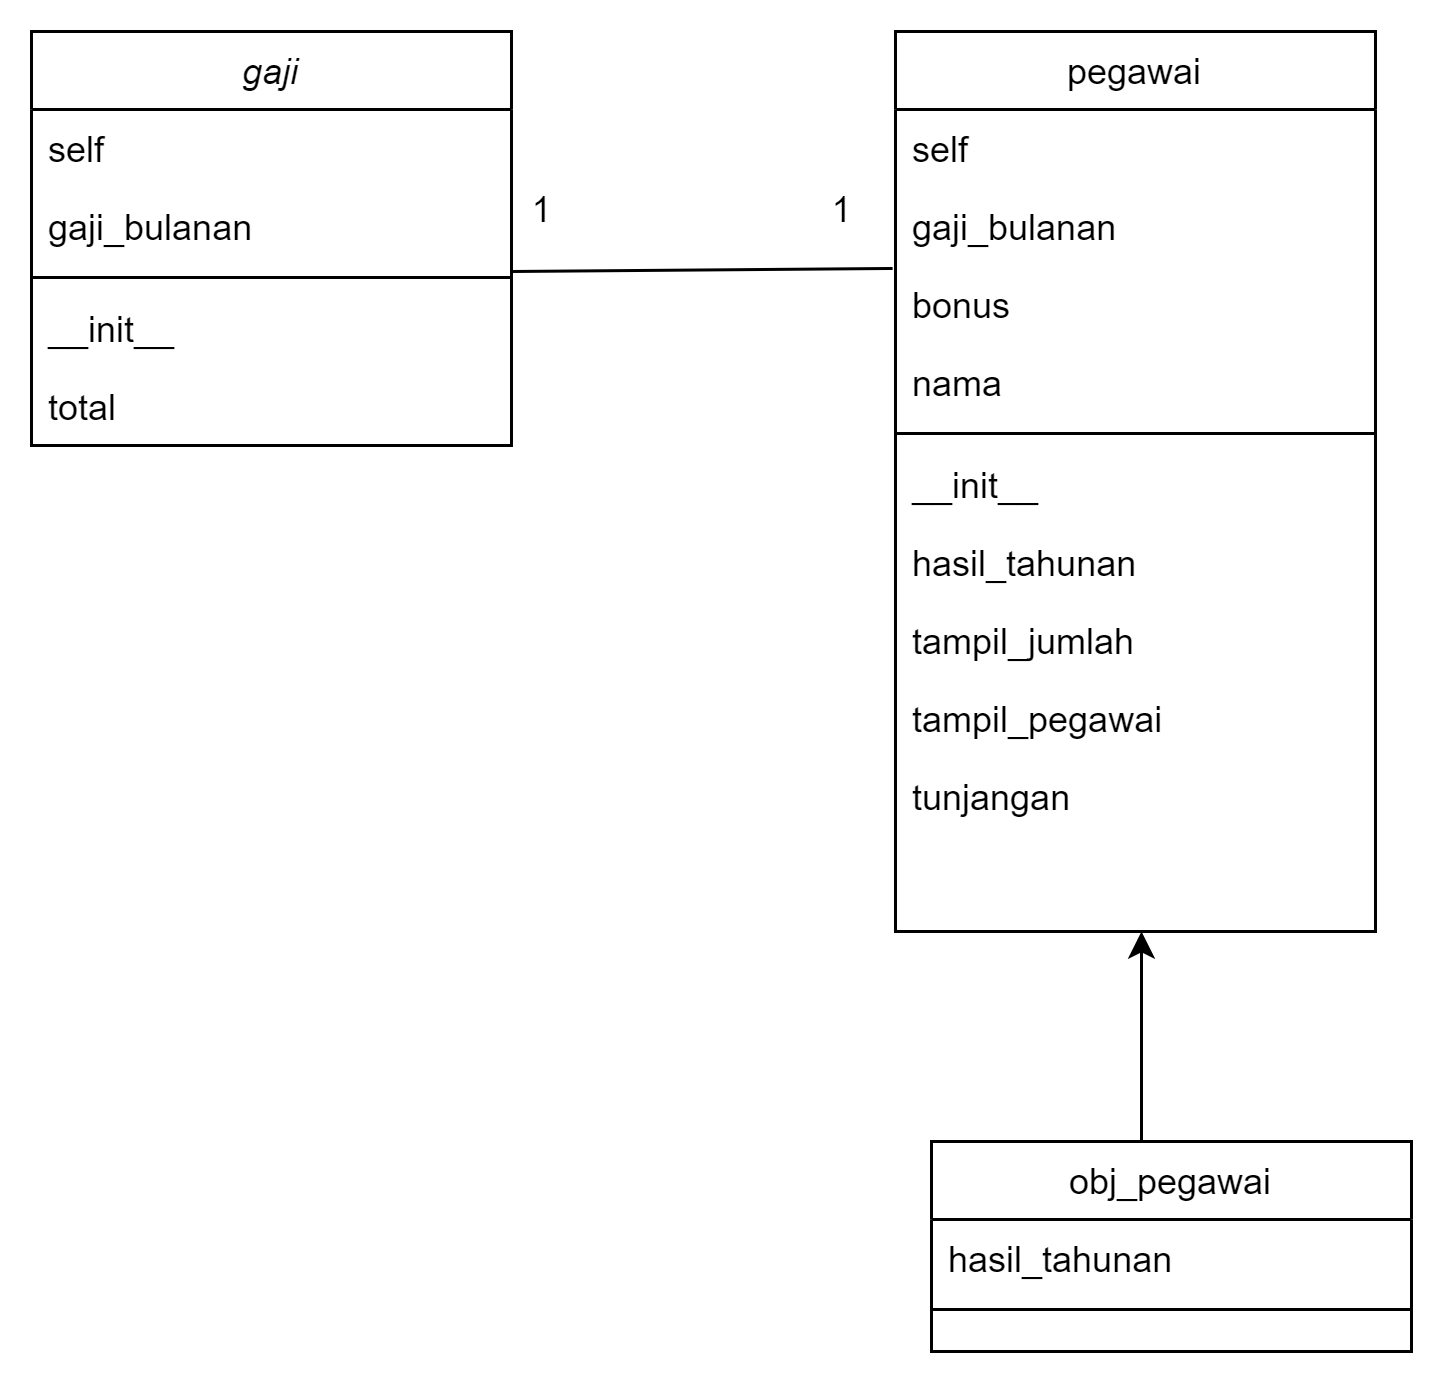

The diagram above was exported from draw.io. Its source (the exported page's mxGraphModel, read from the mxfile embedded in the PNG):
<mxGraphModel dx="300" dy="547" grid="1" gridSize="10" guides="1" tooltips="1" connect="1" arrows="1" fold="1" page="1" pageScale="1" pageWidth="827" pageHeight="1169" math="0" shadow="0">
  <root>
    <mxCell id="WIyWlLk6GJQsqaUBKTNV-0" />
    <mxCell id="WIyWlLk6GJQsqaUBKTNV-1" parent="WIyWlLk6GJQsqaUBKTNV-0" />
    <mxCell id="zkfFHV4jXpPFQw0GAbJ--0" value="gaji" style="swimlane;fontStyle=2;align=center;verticalAlign=top;childLayout=stackLayout;horizontal=1;startSize=26;horizontalStack=0;resizeParent=1;resizeLast=0;collapsible=1;marginBottom=0;rounded=0;shadow=0;strokeWidth=1;" parent="WIyWlLk6GJQsqaUBKTNV-1" vertex="1">
      <mxGeometry x="220" y="120" width="160" height="138" as="geometry">
        <mxRectangle x="230" y="140" width="160" height="26" as="alternateBounds" />
      </mxGeometry>
    </mxCell>
    <mxCell id="zkfFHV4jXpPFQw0GAbJ--1" value="self" style="text;align=left;verticalAlign=top;spacingLeft=4;spacingRight=4;overflow=hidden;rotatable=0;points=[[0,0.5],[1,0.5]];portConstraint=eastwest;" parent="zkfFHV4jXpPFQw0GAbJ--0" vertex="1">
      <mxGeometry y="26" width="160" height="26" as="geometry" />
    </mxCell>
    <mxCell id="zkfFHV4jXpPFQw0GAbJ--2" value="gaji_bulanan" style="text;align=left;verticalAlign=top;spacingLeft=4;spacingRight=4;overflow=hidden;rotatable=0;points=[[0,0.5],[1,0.5]];portConstraint=eastwest;rounded=0;shadow=0;html=0;" parent="zkfFHV4jXpPFQw0GAbJ--0" vertex="1">
      <mxGeometry y="52" width="160" height="26" as="geometry" />
    </mxCell>
    <mxCell id="zkfFHV4jXpPFQw0GAbJ--4" value="" style="line;html=1;strokeWidth=1;align=left;verticalAlign=middle;spacingTop=-1;spacingLeft=3;spacingRight=3;rotatable=0;labelPosition=right;points=[];portConstraint=eastwest;" parent="zkfFHV4jXpPFQw0GAbJ--0" vertex="1">
      <mxGeometry y="78" width="160" height="8" as="geometry" />
    </mxCell>
    <mxCell id="zkfFHV4jXpPFQw0GAbJ--5" value="__init__" style="text;align=left;verticalAlign=top;spacingLeft=4;spacingRight=4;overflow=hidden;rotatable=0;points=[[0,0.5],[1,0.5]];portConstraint=eastwest;" parent="zkfFHV4jXpPFQw0GAbJ--0" vertex="1">
      <mxGeometry y="86" width="160" height="26" as="geometry" />
    </mxCell>
    <mxCell id="fTVVoLbEi5m9eX8A-k1N-0" value="total" style="text;align=left;verticalAlign=top;spacingLeft=4;spacingRight=4;overflow=hidden;rotatable=0;points=[[0,0.5],[1,0.5]];portConstraint=eastwest;" vertex="1" parent="zkfFHV4jXpPFQw0GAbJ--0">
      <mxGeometry y="112" width="160" height="26" as="geometry" />
    </mxCell>
    <mxCell id="zkfFHV4jXpPFQw0GAbJ--13" value="obj_pegawai" style="swimlane;fontStyle=0;align=center;verticalAlign=top;childLayout=stackLayout;horizontal=1;startSize=26;horizontalStack=0;resizeParent=1;resizeLast=0;collapsible=1;marginBottom=0;rounded=0;shadow=0;strokeWidth=1;" parent="WIyWlLk6GJQsqaUBKTNV-1" vertex="1">
      <mxGeometry x="520" y="490" width="160" height="70" as="geometry">
        <mxRectangle x="340" y="380" width="170" height="26" as="alternateBounds" />
      </mxGeometry>
    </mxCell>
    <mxCell id="zkfFHV4jXpPFQw0GAbJ--14" value="hasil_tahunan" style="text;align=left;verticalAlign=top;spacingLeft=4;spacingRight=4;overflow=hidden;rotatable=0;points=[[0,0.5],[1,0.5]];portConstraint=eastwest;" parent="zkfFHV4jXpPFQw0GAbJ--13" vertex="1">
      <mxGeometry y="26" width="160" height="26" as="geometry" />
    </mxCell>
    <mxCell id="zkfFHV4jXpPFQw0GAbJ--15" value="" style="line;html=1;strokeWidth=1;align=left;verticalAlign=middle;spacingTop=-1;spacingLeft=3;spacingRight=3;rotatable=0;labelPosition=right;points=[];portConstraint=eastwest;" parent="zkfFHV4jXpPFQw0GAbJ--13" vertex="1">
      <mxGeometry y="52" width="160" height="8" as="geometry" />
    </mxCell>
    <mxCell id="zkfFHV4jXpPFQw0GAbJ--17" value="pegawai" style="swimlane;fontStyle=0;align=center;verticalAlign=top;childLayout=stackLayout;horizontal=1;startSize=26;horizontalStack=0;resizeParent=1;resizeLast=0;collapsible=1;marginBottom=0;rounded=0;shadow=0;strokeWidth=1;" parent="WIyWlLk6GJQsqaUBKTNV-1" vertex="1">
      <mxGeometry x="508" y="120" width="160" height="300" as="geometry">
        <mxRectangle x="550" y="140" width="160" height="26" as="alternateBounds" />
      </mxGeometry>
    </mxCell>
    <mxCell id="zkfFHV4jXpPFQw0GAbJ--18" value="self" style="text;align=left;verticalAlign=top;spacingLeft=4;spacingRight=4;overflow=hidden;rotatable=0;points=[[0,0.5],[1,0.5]];portConstraint=eastwest;" parent="zkfFHV4jXpPFQw0GAbJ--17" vertex="1">
      <mxGeometry y="26" width="160" height="26" as="geometry" />
    </mxCell>
    <mxCell id="zkfFHV4jXpPFQw0GAbJ--19" value="gaji_bulanan" style="text;align=left;verticalAlign=top;spacingLeft=4;spacingRight=4;overflow=hidden;rotatable=0;points=[[0,0.5],[1,0.5]];portConstraint=eastwest;rounded=0;shadow=0;html=0;" parent="zkfFHV4jXpPFQw0GAbJ--17" vertex="1">
      <mxGeometry y="52" width="160" height="26" as="geometry" />
    </mxCell>
    <mxCell id="zkfFHV4jXpPFQw0GAbJ--20" value="bonus" style="text;align=left;verticalAlign=top;spacingLeft=4;spacingRight=4;overflow=hidden;rotatable=0;points=[[0,0.5],[1,0.5]];portConstraint=eastwest;rounded=0;shadow=0;html=0;" parent="zkfFHV4jXpPFQw0GAbJ--17" vertex="1">
      <mxGeometry y="78" width="160" height="26" as="geometry" />
    </mxCell>
    <mxCell id="zkfFHV4jXpPFQw0GAbJ--21" value="nama" style="text;align=left;verticalAlign=top;spacingLeft=4;spacingRight=4;overflow=hidden;rotatable=0;points=[[0,0.5],[1,0.5]];portConstraint=eastwest;rounded=0;shadow=0;html=0;" parent="zkfFHV4jXpPFQw0GAbJ--17" vertex="1">
      <mxGeometry y="104" width="160" height="26" as="geometry" />
    </mxCell>
    <mxCell id="zkfFHV4jXpPFQw0GAbJ--23" value="" style="line;html=1;strokeWidth=1;align=left;verticalAlign=middle;spacingTop=-1;spacingLeft=3;spacingRight=3;rotatable=0;labelPosition=right;points=[];portConstraint=eastwest;" parent="zkfFHV4jXpPFQw0GAbJ--17" vertex="1">
      <mxGeometry y="130" width="160" height="8" as="geometry" />
    </mxCell>
    <mxCell id="zkfFHV4jXpPFQw0GAbJ--24" value="__init__" style="text;align=left;verticalAlign=top;spacingLeft=4;spacingRight=4;overflow=hidden;rotatable=0;points=[[0,0.5],[1,0.5]];portConstraint=eastwest;" parent="zkfFHV4jXpPFQw0GAbJ--17" vertex="1">
      <mxGeometry y="138" width="160" height="26" as="geometry" />
    </mxCell>
    <mxCell id="fTVVoLbEi5m9eX8A-k1N-7" value="hasil_tahunan" style="text;align=left;verticalAlign=top;spacingLeft=4;spacingRight=4;overflow=hidden;rotatable=0;points=[[0,0.5],[1,0.5]];portConstraint=eastwest;" vertex="1" parent="zkfFHV4jXpPFQw0GAbJ--17">
      <mxGeometry y="164" width="160" height="26" as="geometry" />
    </mxCell>
    <mxCell id="fTVVoLbEi5m9eX8A-k1N-9" value="tampil_jumlah" style="text;align=left;verticalAlign=top;spacingLeft=4;spacingRight=4;overflow=hidden;rotatable=0;points=[[0,0.5],[1,0.5]];portConstraint=eastwest;" vertex="1" parent="zkfFHV4jXpPFQw0GAbJ--17">
      <mxGeometry y="190" width="160" height="26" as="geometry" />
    </mxCell>
    <mxCell id="fTVVoLbEi5m9eX8A-k1N-6" value="tampil_pegawai" style="text;align=left;verticalAlign=top;spacingLeft=4;spacingRight=4;overflow=hidden;rotatable=0;points=[[0,0.5],[1,0.5]];portConstraint=eastwest;" vertex="1" parent="zkfFHV4jXpPFQw0GAbJ--17">
      <mxGeometry y="216" width="160" height="26" as="geometry" />
    </mxCell>
    <mxCell id="fTVVoLbEi5m9eX8A-k1N-12" value="tunjangan" style="text;align=left;verticalAlign=top;spacingLeft=4;spacingRight=4;overflow=hidden;rotatable=0;points=[[0,0.5],[1,0.5]];portConstraint=eastwest;" vertex="1" parent="zkfFHV4jXpPFQw0GAbJ--17">
      <mxGeometry y="242" width="160" height="26" as="geometry" />
    </mxCell>
    <mxCell id="fTVVoLbEi5m9eX8A-k1N-2" value="" style="endArrow=none;html=1;rounded=0;entryX=-0.006;entryY=0.038;entryDx=0;entryDy=0;entryPerimeter=0;" edge="1" parent="WIyWlLk6GJQsqaUBKTNV-1" target="zkfFHV4jXpPFQw0GAbJ--20">
      <mxGeometry width="50" height="50" relative="1" as="geometry">
        <mxPoint x="380" y="200" as="sourcePoint" />
        <mxPoint x="430" y="150" as="targetPoint" />
      </mxGeometry>
    </mxCell>
    <mxCell id="fTVVoLbEi5m9eX8A-k1N-3" value="1" style="text;html=1;align=center;verticalAlign=middle;resizable=0;points=[];autosize=1;strokeColor=none;fillColor=none;" vertex="1" parent="WIyWlLk6GJQsqaUBKTNV-1">
      <mxGeometry x="380" y="170" width="20" height="20" as="geometry" />
    </mxCell>
    <mxCell id="fTVVoLbEi5m9eX8A-k1N-5" value="1" style="text;html=1;align=center;verticalAlign=middle;resizable=0;points=[];autosize=1;strokeColor=none;fillColor=none;" vertex="1" parent="WIyWlLk6GJQsqaUBKTNV-1">
      <mxGeometry x="480" y="170" width="20" height="20" as="geometry" />
    </mxCell>
    <mxCell id="fTVVoLbEi5m9eX8A-k1N-14" value="" style="endArrow=classic;html=1;rounded=0;" edge="1" parent="WIyWlLk6GJQsqaUBKTNV-1">
      <mxGeometry width="50" height="50" relative="1" as="geometry">
        <mxPoint x="590" y="490" as="sourcePoint" />
        <mxPoint x="590" y="420" as="targetPoint" />
      </mxGeometry>
    </mxCell>
  </root>
</mxGraphModel>